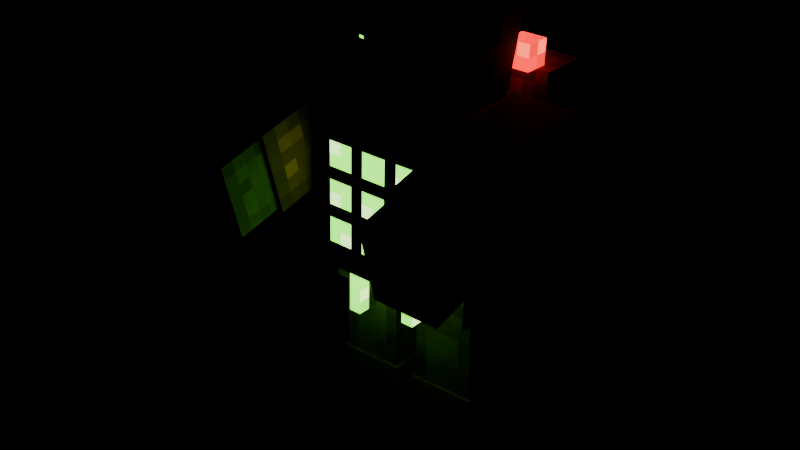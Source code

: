 # Source: leaking_cell.blend  (saved by Blender 4.5.87; exported with 4.5.12 LTS)
import bpy
from mathutils import Matrix  # noqa: F401  (used for matrix-valued properties, if any)

bpy.ops.wm.read_factory_settings(use_empty=True)
scene = bpy.context.scene
scene.name = 'Scene'

# ---- images (referenced by path relative to the original .blend; pixels are not part of the script)
import os
ASSET_DIR = os.environ.get("B2B_ASSET_DIR", "")  # directory of the original .blend (textures are referenced by path, not embedded)
HERE = os.path.dirname(os.path.abspath(__file__))  # packed textures are extracted next to this script under _unpacked/

def load_image(name, relpath, width, height, colorspace="sRGB"):
    """Load a texture the original file referenced (path relative to the .blend, or extracted next to this script)."""
    p = next((c for c in (os.path.join(HERE, relpath), os.path.join(ASSET_DIR, relpath)) if relpath and os.path.exists(c)), "")
    if p:
        img = bpy.data.images.load(p, check_existing=True)
        img.name = name
    else:  # same state as the original file: an image datablock whose file is absent (Cycles renders it pink)
        img = bpy.data.images.new(name, width, height)
        img.source = "FILE"
        img.filepath = "//" + (relpath or name)
    img.colorspace_settings.name = colorspace
    return img
img_leaking_cell_png = load_image('leaking_cell.png', '_unpacked/leaking_cell.1ebfa442.png', 128, 64, 'sRGB')
img_leaking_cell_glow_png = load_image('leaking_cell_glow.png', '_unpacked/leaking_cell_glow.28a698ee.png', 128, 64, 'sRGB')

# ---- materials (node trees are filled in below, after node groups)
mat_leaking_cell = bpy.data.materials.new('leaking_cell')

# ---- material node trees
mat_leaking_cell.use_nodes = True; mat_leaking_cell.node_tree.nodes.clear()
_N = mat_leaking_cell.node_tree.nodes; _L = mat_leaking_cell.node_tree.links
n0 = _N.new('ShaderNodeBsdfPrincipled'); n0.name = 'Principled BSDF'; n0.location = (-200, 100)
n0.inputs[2].default_value = 0.8
n0.inputs[28].default_value = 3.0
n1 = _N.new('ShaderNodeOutputMaterial'); n1.name = 'Material Output'; n1.location = (200, 100)
n2 = _N.new('ShaderNodeTexImage'); n2.name = 'Image Texture'; n2.location = (0, 0)
n2.image = img_leaking_cell_png
n2.interpolation = 'Closest'
n3 = _N.new('ShaderNodeTexImage'); n3.name = 'Image Texture.001'; n3.location = (0, 0)
n3.image = img_leaking_cell_glow_png
n3.interpolation = 'Closest'
_L.new(n0.outputs[0], n1.inputs[0])
_L.new(n2.outputs[0], n0.inputs[0])
_L.new(n2.outputs[1], n0.inputs[4])
_L.new(n3.outputs[0], n0.inputs[27])
n1.is_active_output = True

# ---- meshes
me_body_mesh = bpy.data.meshes.new('body_mesh')
me_body_mesh.from_pydata([(-0.375, 0.25, 1.0), (-0.375, -0.25, 1.0), (0.375, -0.25, 1.0), (0.375, 0.25, 1.0), (-0.375, -0.25, 0.0), (-0.375, 0.25, 0.0), (0.375, 0.25, 0.0), (0.375, -0.25, 0.0), (-0.375, -0.25, 0.0), (-0.375, -0.25, 1.0), (0.375, -0.25, 1.0), (0.375, -0.25, 0.0), (0.375, 0.25, 0.0), (0.375, 0.25, 1.0), (-0.375, 0.25, 1.0), (-0.375, 0.25, 0.0), (-0.375, 0.25, 0.0), (-0.375, 0.25, 1.0), (-0.375, -0.25, 1.0), (-0.375, -0.25, 0.0), (0.375, -0.25, 0.0), (0.375, -0.25, 1.0), (0.375, 0.25, 1.0), (0.375, 0.25, 0.0), (-0.3125, -0.25, 0.875), (-0.3125, -0.4375, 0.875), (0.3125, -0.4375, 0.875), (0.3125, -0.25, 0.875), (-0.3125, -0.4375, 0.1875), (-0.3125, -0.25, 0.1875), (0.3125, -0.25, 0.1875), (0.3125, -0.4375, 0.1875), (-0.3125, -0.4375, 0.1875), (-0.3125, -0.4375, 0.875), (0.3125, -0.4375, 0.875), (0.3125, -0.4375, 0.1875), (0.3125, -0.25, 0.1875), (0.3125, -0.25, 0.875), (-0.3125, -0.25, 0.875), (-0.3125, -0.25, 0.1875), (-0.3125, -0.25, 0.1875), (-0.3125, -0.25, 0.875), (-0.3125, -0.4375, 0.875), (-0.3125, -0.4375, 0.1875), (0.3125, -0.4375, 0.1875), (0.3125, -0.4375, 0.875), (0.3125, -0.25, 0.875), (0.3125, -0.25, 0.1875), (-0.4375, 0.4375, 1.125), (-0.4375, 0.1875, 1.125), (0.4375, 0.1875, 1.125), (0.4375, 0.4375, 1.125), (-0.4375, 0.1875, 0.25), (-0.4375, 0.4375, 0.25), (0.4375, 0.4375, 0.25), (0.4375, 0.1875, 0.25), (-0.4375, 0.1875, 0.25), (-0.4375, 0.1875, 1.125), (0.4375, 0.1875, 1.125), (0.4375, 0.1875, 0.25), (0.4375, 0.4375, 0.25), (0.4375, 0.4375, 1.125), (-0.4375, 0.4375, 1.125), (-0.4375, 0.4375, 0.25), (-0.4375, 0.4375, 0.25), (-0.4375, 0.4375, 1.125), (-0.4375, 0.1875, 1.125), (-0.4375, 0.1875, 0.25), (0.4375, 0.1875, 0.25), (0.4375, 0.1875, 1.125), (0.4375, 0.4375, 1.125), (0.4375, 0.4375, 0.25), (-0.375, 0.25, 1.25), (-0.375, 0.125, 1.25), (-0.25, 0.125, 1.25), (-0.25, 0.25, 1.25), (-0.375, 0.125, 1.125), (-0.375, 0.25, 1.125), (-0.25, 0.25, 1.125), (-0.25, 0.125, 1.125), (-0.375, 0.125, 1.125), (-0.375, 0.125, 1.25), (-0.25, 0.125, 1.25), (-0.25, 0.125, 1.125), (-0.25, 0.25, 1.125), (-0.25, 0.25, 1.25), (-0.375, 0.25, 1.25), (-0.375, 0.25, 1.125), (-0.375, 0.25, 1.125), (-0.375, 0.25, 1.25), (-0.375, 0.125, 1.25), (-0.375, 0.125, 1.125), (-0.25, 0.125, 1.125), (-0.25, 0.125, 1.25), (-0.25, 0.25, 1.25), (-0.25, 0.25, 1.125), (0.25, 0.25, 1.25), (0.25, 0.125, 1.25), (0.375, 0.125, 1.25), (0.375, 0.25, 1.25), (0.25, 0.125, 1.125), (0.25, 0.25, 1.125), (0.375, 0.25, 1.125), (0.375, 0.125, 1.125), (0.25, 0.125, 1.125), (0.25, 0.125, 1.25), (0.375, 0.125, 1.25), (0.375, 0.125, 1.125), (0.375, 0.25, 1.125), (0.375, 0.25, 1.25), (0.25, 0.25, 1.25), (0.25, 0.25, 1.125), (0.25, 0.25, 1.125), (0.25, 0.25, 1.25), (0.25, 0.125, 1.25), (0.25, 0.125, 1.125), (0.375, 0.125, 1.125), (0.375, 0.125, 1.25), (0.375, 0.25, 1.25), (0.375, 0.25, 1.125), (-0.1875, -0.3125, 0.1875), (-0.1875, -0.375, 0.1875), (-0.125, -0.375, 0.1875), (-0.125, -0.3125, 0.1875), (-0.1875, -0.375, -0.0625), (-0.1875, -0.3125, -0.0625), (-0.125, -0.3125, -0.0625), (-0.125, -0.375, -0.0625), (-0.1875, -0.375, -0.0625), (-0.1875, -0.375, 0.1875), (-0.125, -0.375, 0.1875), (-0.125, -0.375, -0.0625), (-0.125, -0.3125, -0.0625), (-0.125, -0.3125, 0.1875), (-0.1875, -0.3125, 0.1875), (-0.1875, -0.3125, -0.0625), (-0.1875, -0.3125, -0.0625), (-0.1875, -0.3125, 0.1875), (-0.1875, -0.375, 0.1875), (-0.1875, -0.375, -0.0625), (-0.125, -0.375, -0.0625), (-0.125, -0.375, 0.1875), (-0.125, -0.3125, 0.1875), (-0.125, -0.3125, -0.0625), (0.125, -0.3125, 0.1875), (0.125, -0.375, 0.1875), (0.1875, -0.375, 0.1875), (0.1875, -0.3125, 0.1875), (0.125, -0.375, 0.0), (0.125, -0.3125, 0.0), (0.1875, -0.3125, 0.0), (0.1875, -0.375, 0.0), (0.125, -0.375, 0.0), (0.125, -0.375, 0.1875), (0.1875, -0.375, 0.1875), (0.1875, -0.375, 0.0), (0.1875, -0.3125, 0.0), (0.1875, -0.3125, 0.1875), (0.125, -0.3125, 0.1875), (0.125, -0.3125, 0.0), (0.125, -0.3125, 0.0), (0.125, -0.3125, 0.1875), (0.125, -0.375, 0.1875), (0.125, -0.375, 0.0), (0.1875, -0.375, 0.0), (0.1875, -0.375, 0.1875), (0.1875, -0.3125, 0.1875), (0.1875, -0.3125, 0.0)], [], [(0, 1, 2, 3), (4, 5, 6, 7), (8, 9, 10, 11), (12, 13, 14, 15), (16, 17, 18, 19), (20, 21, 22, 23), (24, 27, 26, 25), (28, 29, 30, 31), (32, 33, 34, 35), (36, 37, 38, 39), (40, 41, 42, 43), (44, 45, 46, 47), (48, 49, 50, 51), (52, 53, 54, 55), (56, 59, 58, 57), (60, 61, 62, 63), (64, 65, 66, 67), (68, 69, 70, 71), (72, 73, 74, 75), (76, 77, 78, 79), (80, 81, 82, 83), (84, 85, 86, 87), (88, 89, 90, 91), (92, 93, 94, 95), (96, 97, 98, 99), (100, 101, 102, 103), (104, 105, 106, 107), (108, 109, 110, 111), (112, 113, 114, 115), (116, 117, 118, 119), (120, 121, 122, 123), (124, 125, 126, 127), (128, 129, 130, 131), (132, 133, 134, 135), (136, 137, 138, 139), (140, 141, 142, 143), (144, 145, 146, 147), (148, 149, 150, 151), (152, 153, 154, 155), (156, 157, 158, 159), (160, 161, 162, 163), (164, 165, 166, 167)])
_uv = me_body_mesh.uv_layers.new(name='UVMap')
_uv.uv.foreach_set('vector', [0.0625, 0.875, 0.0625, 1.0, 0.1562, 1.0, 0.1562, 0.875, 0.1562, 1.0, 0.1562, 0.875, 0.25, 0.875, 0.25, 1.0, 0.0625, 0.625, 0.0625, 0.875, 0.1562, 0.875, 0.1562, 0.625, 0.2188, 0.625, 0.2188, 0.875, 0.3125, 0.875, 0.3125, 0.625, 0.0, 0.625, 0.0, 0.875, 0.0625, 0.875, 0.0625, 0.625, 0.1562, 0.625, 0.1562, 0.875, 0.2188, 0.875, 0.2188, 0.625, 0.02344, 0.2969, 0.1016, 0.2969, 0.1016, 0.3438, 0.02344, 0.3438, 0.1016, 0.3438, 0.1016, 0.2969, 0.1797, 0.2969, 0.1797, 0.3438, 0.02344, 0.125, 0.02344, 0.2969, 0.1016, 0.2969, 0.1016, 0.125, 0.125, 0.125, 0.125, 0.2969, 0.2031, 0.2969, 0.2031, 0.125, 0.0, 0.125, 0.0, 0.2969, 0.02344, 0.2969, 0.02344, 0.125, 0.1016, 0.125, 0.1016, 0.2969, 0.125, 0.2969, 0.125, 0.125, 0.6875, 0.9375, 0.6875, 1.0, 0.7969, 1.0, 0.7969, 0.9375, 0.7969, 1.0, 0.7969, 0.9375, 0.9062, 0.9375, 0.9062, 1.0, 0.6875, 0.7188, 0.7969, 0.7188, 0.7969, 0.9375, 0.6875, 0.9375, 0.8281, 0.7188, 0.8281, 0.9375, 0.9375, 0.9375, 0.9375, 0.7188, 0.6562, 0.7188, 0.6562, 0.9375, 0.6875, 0.9375, 0.6875, 0.7188, 0.7969, 0.7188, 0.7969, 0.9375, 0.8281, 0.9375, 0.8281, 0.7188, 0.9375, 0.3125, 0.9375, 0.3438, 0.9531, 0.3438, 0.9531, 0.3125, 0.9531, 0.3438, 0.9531, 0.3125, 0.9688, 0.3125, 0.9688, 0.3438, 0.9375, 0.2812, 0.9375, 0.3125, 0.9531, 0.3125, 0.9531, 0.2812, 0.9688, 0.2812, 0.9688, 0.3125, 0.9844, 0.3125, 0.9844, 0.2812, 0.9219, 0.2812, 0.9219, 0.3125, 0.9375, 0.3125, 0.9375, 0.2812, 0.9531, 0.2812, 0.9531, 0.3125, 0.9688, 0.3125, 0.9688, 0.2812, 0.01562, 0.09375, 0.01562, 0.125, 0.03125, 0.125, 0.03125, 0.09375, 0.03125, 0.125, 0.03125, 0.09375, 0.04688, 0.09375, 0.04688, 0.125, 0.01562, 0.0625, 0.01562, 0.09375, 0.03125, 0.09375, 0.03125, 0.0625, 0.04688, 0.0625, 0.04688, 0.09375, 0.0625, 0.09375, 0.0625, 0.0625, 0.0, 0.0625, 0.0, 0.09375, 0.01562, 0.09375, 0.01562, 0.0625, 0.03125, 0.0625, 0.03125, 0.09375, 0.04688, 0.09375, 0.04688, 0.0625, 0.8984, 0.3281, 0.8984, 0.3438, 0.9062, 0.3438, 0.9062, 0.3281, 0.9062, 0.3438, 0.9062, 0.3281, 0.9141, 0.3281, 0.9141, 0.3438, 0.8984, 0.2656, 0.8984, 0.3281, 0.9062, 0.3281, 0.9062, 0.2656, 0.9141, 0.2656, 0.9141, 0.3281, 0.9219, 0.3281, 0.9219, 0.2656, 0.8906, 0.2656, 0.8906, 0.3281, 0.8984, 0.3281, 0.8984, 0.2656, 0.9062, 0.2656, 0.9062, 0.3281, 0.9141, 0.3281, 0.9141, 0.2656, 0.07031, 0.1094, 0.07031, 0.125, 0.07812, 0.125, 0.07812, 0.1094, 0.07812, 0.125, 0.07812, 0.1094, 0.08594, 0.1094, 0.08594, 0.125, 0.07031, 0.0625, 0.07031, 0.1094, 0.07812, 0.1094, 0.07812, 0.0625, 0.08594, 0.0625, 0.08594, 0.1094, 0.09375, 0.1094, 0.09375, 0.0625, 0.0625, 0.0625, 0.0625, 0.1094, 0.07031, 0.1094, 0.07031, 0.0625, 0.07812, 0.0625, 0.07812, 0.1094, 0.08594, 0.1094, 0.08594, 0.0625])
me_body_mesh.materials.append(mat_leaking_cell)
me_body_mesh.update()
me_head_mesh = bpy.data.meshes.new('head_mesh')
me_head_mesh.from_pydata([(-0.25, 0.1875, 0.5), (-0.25, -0.3125, 0.5), (0.25, -0.3125, 0.5), (0.25, 0.1875, 0.5), (-0.25, -0.3125, 0.0), (-0.25, 0.1875, 0.0), (0.25, 0.1875, 0.0), (0.25, -0.3125, 0.0), (-0.25, -0.3125, 0.0), (-0.25, -0.3125, 0.5), (0.25, -0.3125, 0.5), (0.25, -0.3125, 0.0), (0.25, 0.1875, 0.0), (0.25, 0.1875, 0.5), (-0.25, 0.1875, 0.5), (-0.25, 0.1875, 0.0), (-0.25, 0.1875, 0.0), (-0.25, 0.1875, 0.5), (-0.25, -0.3125, 0.5), (-0.25, -0.3125, 0.0), (0.25, -0.3125, 0.0), (0.25, -0.3125, 0.5), (0.25, 0.1875, 0.5), (0.25, 0.1875, 0.0), (-0.2875, 0.225, 0.5375), (-0.2875, -0.35, 0.5375), (0.2875, -0.35, 0.5375), (0.2875, 0.225, 0.5375), (-0.2875, -0.35, -0.0375), (-0.2875, 0.225, -0.0375), (0.2875, 0.225, -0.0375), (0.2875, -0.35, -0.0375), (-0.2875, -0.35, -0.0375), (-0.2875, -0.35, 0.5375), (0.2875, -0.35, 0.5375), (0.2875, -0.35, -0.0375), (0.2875, 0.225, -0.0375), (0.2875, 0.225, 0.5375), (-0.2875, 0.225, 0.5375), (-0.2875, 0.225, -0.0375), (-0.2875, 0.225, -0.0375), (-0.2875, 0.225, 0.5375), (-0.2875, -0.35, 0.5375), (-0.2875, -0.35, -0.0375), (0.2875, -0.35, -0.0375), (0.2875, -0.35, 0.5375), (0.2875, 0.225, 0.5375), (0.2875, 0.225, -0.0375)], [], [(0, 1, 2, 3), (4, 5, 6, 7), (8, 9, 10, 11), (12, 13, 14, 15), (16, 17, 18, 19), (20, 21, 22, 23), (24, 27, 26, 25), (28, 29, 30, 31), (32, 33, 34, 35), (36, 37, 38, 39), (40, 41, 42, 43), (44, 45, 46, 47)])
_uv = me_head_mesh.uv_layers.new(name='UVMap')
_uv.uv.foreach_set('vector', [0.4062, 0.5, 0.4062, 0.625, 0.4688, 0.625, 0.4688, 0.5, 0.4688, 0.625, 0.4688, 0.5, 0.5312, 0.5, 0.5312, 0.625, 0.4062, 0.375, 0.4062, 0.5, 0.4688, 0.5, 0.4688, 0.375, 0.5312, 0.375, 0.5312, 0.5, 0.5938, 0.5, 0.5938, 0.375, 0.3438, 0.375, 0.3438, 0.5, 0.4062, 0.5, 0.4062, 0.375, 0.4688, 0.375, 0.4688, 0.5, 0.5312, 0.5, 0.5312, 0.375, 0.6562, 0.5, 0.7188, 0.5, 0.7188, 0.625, 0.6562, 0.625, 0.7188, 0.625, 0.7188, 0.5, 0.7812, 0.5, 0.7812, 0.625, 0.6562, 0.375, 0.6562, 0.5, 0.7188, 0.5, 0.7188, 0.375, 0.7812, 0.375, 0.7812, 0.5, 0.8438, 0.5, 0.8438, 0.375, 0.5938, 0.375, 0.5938, 0.5, 0.6562, 0.5, 0.6562, 0.375, 0.7188, 0.375, 0.7188, 0.5, 0.7812, 0.5, 0.7812, 0.375])
me_head_mesh.materials.append(mat_leaking_cell)
me_head_mesh.update()
me_arm_r_mesh = bpy.data.meshes.new('arm_r_mesh')
me_arm_r_mesh.from_pydata([(-0.1875, 0.1875, 0.0625), (-0.1875, -0.1875, 0.0625), (0.125, -0.1875, 0.0625), (0.125, 0.1875, 0.0625), (-0.1875, -0.1875, -0.9375), (-0.1875, 0.1875, -0.9375), (0.125, 0.1875, -0.9375), (0.125, -0.1875, -0.9375), (-0.1875, -0.1875, -0.9375), (-0.1875, -0.1875, 0.0625), (0.125, -0.1875, 0.0625), (0.125, -0.1875, -0.9375), (0.125, 0.1875, -0.9375), (0.125, 0.1875, 0.0625), (-0.1875, 0.1875, 0.0625), (-0.1875, 0.1875, -0.9375), (-0.1875, 0.1875, -0.9375), (-0.1875, 0.1875, 0.0625), (-0.1875, -0.1875, 0.0625), (-0.1875, -0.1875, -0.9375), (0.125, -0.1875, -0.9375), (0.125, -0.1875, 0.0625), (0.125, 0.1875, 0.0625), (0.125, 0.1875, -0.9375), (-0.2062, 0.2062, -0.4187), (-0.2062, -0.2062, -0.4187), (0.1437, -0.2062, -0.4187), (0.1437, 0.2062, -0.4187), (-0.2062, -0.2062, -0.7063), (-0.2062, 0.2062, -0.7063), (0.1437, 0.2062, -0.7063), (0.1437, -0.2062, -0.7063), (-0.2062, -0.2062, -0.7063), (-0.2062, -0.2062, -0.4187), (0.1437, -0.2062, -0.4187), (0.1437, -0.2062, -0.7063), (0.1437, 0.2062, -0.7063), (0.1437, 0.2062, -0.4187), (-0.2062, 0.2062, -0.4187), (-0.2062, 0.2062, -0.7063), (-0.2062, 0.2062, -0.7063), (-0.2062, 0.2062, -0.4187), (-0.2062, -0.2062, -0.4187), (-0.2062, -0.2062, -0.7063), (0.1437, -0.2062, -0.7063), (0.1437, -0.2062, -0.4187), (0.1437, 0.2062, -0.4187), (0.1437, 0.2062, -0.7063)], [], [(0, 1, 2, 3), (4, 7, 6, 5), (8, 9, 10, 11), (12, 13, 14, 15), (16, 17, 18, 19), (20, 21, 22, 23), (24, 25, 26, 27), (28, 29, 30, 31), (32, 33, 34, 35), (36, 37, 38, 39), (40, 43, 42, 41), (44, 45, 46, 47)])
_uv = me_arm_r_mesh.uv_layers.new(name='UVMap')
_uv.uv.foreach_set('vector', [0.3594, 0.9062, 0.3594, 1.0, 0.3984, 1.0, 0.3984, 0.9062, 0.3984, 1.0, 0.4375, 1.0, 0.4375, 0.9062, 0.3984, 0.9062, 0.3594, 0.6562, 0.3594, 0.9062, 0.3984, 0.9062, 0.3984, 0.6562, 0.4453, 0.6562, 0.4453, 0.9062, 0.4844, 0.9062, 0.4844, 0.6562, 0.3125, 0.6562, 0.3125, 0.9062, 0.3594, 0.9062, 0.3594, 0.6562, 0.3984, 0.6562, 0.3984, 0.9062, 0.4453, 0.9062, 0.4453, 0.6562, 0.25, 0.25, 0.25, 0.3438, 0.2891, 0.3438, 0.2891, 0.25, 0.2891, 0.3438, 0.2891, 0.25, 0.3281, 0.25, 0.3281, 0.3438, 0.25, 0.1875, 0.25, 0.25, 0.2891, 0.25, 0.2891, 0.1875, 0.3359, 0.1875, 0.3359, 0.25, 0.375, 0.25, 0.375, 0.1875, 0.2031, 0.1875, 0.25, 0.1875, 0.25, 0.25, 0.2031, 0.25, 0.2891, 0.1875, 0.2891, 0.25, 0.3359, 0.25, 0.3359, 0.1875])
me_arm_r_mesh.materials.append(mat_leaking_cell)
me_arm_r_mesh.update()
me_arm_l_mesh = bpy.data.meshes.new('arm_l_mesh')
me_arm_l_mesh.from_pydata([(-0.125, 0.1875, 0.0625), (-0.125, -0.1875, 0.0625), (0.1875, -0.1875, 0.0625), (0.1875, 0.1875, 0.0625), (-0.125, -0.1875, -0.9375), (-0.125, 0.1875, -0.9375), (0.1875, 0.1875, -0.9375), (0.1875, -0.1875, -0.9375), (-0.125, -0.1875, -0.9375), (-0.125, -0.1875, 0.0625), (0.1875, -0.1875, 0.0625), (0.1875, -0.1875, -0.9375), (0.1875, 0.1875, -0.9375), (0.1875, 0.1875, 0.0625), (-0.125, 0.1875, 0.0625), (-0.125, 0.1875, -0.9375), (-0.125, 0.1875, -0.9375), (-0.125, 0.1875, 0.0625), (-0.125, -0.1875, 0.0625), (-0.125, -0.1875, -0.9375), (0.1875, -0.1875, -0.9375), (0.1875, -0.1875, 0.0625), (0.1875, 0.1875, 0.0625), (0.1875, 0.1875, -0.9375), (-0.1437, 0.2062, -0.4187), (-0.1437, -0.2062, -0.4187), (0.2062, -0.2062, -0.4187), (0.2062, 0.2062, -0.4187), (-0.1437, -0.2062, -0.7063), (-0.1437, 0.2062, -0.7063), (0.2062, 0.2062, -0.7063), (0.2062, -0.2062, -0.7063), (-0.1437, -0.2062, -0.7063), (-0.1437, -0.2062, -0.4187), (0.2062, -0.2062, -0.4187), (0.2062, -0.2062, -0.7063), (0.2062, 0.2062, -0.7063), (0.2062, 0.2062, -0.4187), (-0.1437, 0.2062, -0.4187), (-0.1437, 0.2062, -0.7063), (-0.1437, 0.2062, -0.7063), (-0.1437, 0.2062, -0.4187), (-0.1437, -0.2062, -0.4187), (-0.1437, -0.2062, -0.7063), (0.2062, -0.2062, -0.7063), (0.2062, -0.2062, -0.4187), (0.2062, 0.2062, -0.4187), (0.2062, 0.2062, -0.7063)], [], [(0, 1, 2, 3), (4, 7, 6, 5), (8, 9, 10, 11), (12, 13, 14, 15), (16, 17, 18, 19), (20, 21, 22, 23), (24, 25, 26, 27), (28, 29, 30, 31), (32, 33, 34, 35), (36, 37, 38, 39), (40, 41, 42, 43), (44, 47, 46, 45)])
_uv = me_arm_l_mesh.uv_layers.new(name='UVMap')
_uv.uv.foreach_set('vector', [0.5312, 0.9062, 0.5312, 1.0, 0.5703, 1.0, 0.5703, 0.9062, 0.5703, 1.0, 0.6094, 1.0, 0.6094, 0.9062, 0.5703, 0.9062, 0.5312, 0.6562, 0.5312, 0.9062, 0.5703, 0.9062, 0.5703, 0.6562, 0.6172, 0.6562, 0.6172, 0.9062, 0.6562, 0.9062, 0.6562, 0.6562, 0.4844, 0.6562, 0.4844, 0.9062, 0.5312, 0.9062, 0.5312, 0.6562, 0.5703, 0.6562, 0.5703, 0.9062, 0.6172, 0.9062, 0.6172, 0.6562, 0.4219, 0.25, 0.4219, 0.3438, 0.4609, 0.3438, 0.4609, 0.25, 0.4609, 0.3438, 0.4609, 0.25, 0.5, 0.25, 0.5, 0.3438, 0.4219, 0.1875, 0.4219, 0.25, 0.4609, 0.25, 0.4609, 0.1875, 0.5078, 0.1875, 0.5078, 0.25, 0.5469, 0.25, 0.5469, 0.1875, 0.375, 0.1875, 0.375, 0.25, 0.4219, 0.25, 0.4219, 0.1875, 0.4609, 0.1875, 0.5078, 0.1875, 0.5078, 0.25, 0.4609, 0.25])
me_arm_l_mesh.materials.append(mat_leaking_cell)
me_arm_l_mesh.update()
me_leg_r_mesh = bpy.data.meshes.new('leg_r_mesh')
me_leg_r_mesh.from_pydata([(-0.1875, 0.1875, 0.0), (-0.1875, -0.1875, 0.0), (0.125, -0.1875, 0.0), (0.125, 0.1875, 0.0), (-0.1875, -0.1875, -0.75), (-0.1875, 0.1875, -0.75), (0.125, 0.1875, -0.75), (0.125, -0.1875, -0.75), (-0.1875, -0.1875, -0.75), (-0.1875, -0.1875, 0.0), (0.125, -0.1875, 0.0), (0.125, -0.1875, -0.75), (0.125, 0.1875, -0.75), (0.125, 0.1875, 0.0), (-0.1875, 0.1875, 0.0), (-0.1875, 0.1875, -0.75), (-0.1875, 0.1875, -0.75), (-0.1875, 0.1875, 0.0), (-0.1875, -0.1875, 0.0), (-0.1875, -0.1875, -0.75), (0.125, -0.1875, -0.75), (0.125, -0.1875, 0.0), (0.125, 0.1875, 0.0), (0.125, 0.1875, -0.75), (-0.2062, 0.2062, -0.4187), (-0.2062, -0.2062, -0.4187), (0.1437, -0.2062, -0.4187), (0.1437, 0.2062, -0.4187), (-0.2062, -0.2062, -0.5813), (-0.2062, 0.2062, -0.5813), (0.1437, 0.2062, -0.5813), (0.1437, -0.2062, -0.5813), (-0.2062, -0.2062, -0.5813), (-0.2062, -0.2062, -0.4187), (0.1437, -0.2062, -0.4187), (0.1437, -0.2062, -0.5813), (0.1437, 0.2062, -0.5813), (0.1437, 0.2062, -0.4187), (-0.2062, 0.2062, -0.4187), (-0.2062, 0.2062, -0.5813), (-0.2062, 0.2062, -0.5813), (-0.2062, 0.2062, -0.4187), (-0.2062, -0.2062, -0.4187), (-0.2062, -0.2062, -0.5813), (0.1437, -0.2062, -0.5813), (0.1437, -0.2062, -0.4187), (0.1437, 0.2062, -0.4187), (0.1437, 0.2062, -0.5813)], [], [(0, 1, 2, 3), (4, 7, 6, 5), (8, 9, 10, 11), (12, 13, 14, 15), (16, 17, 18, 19), (20, 21, 22, 23), (24, 25, 26, 27), (28, 29, 30, 31), (32, 33, 34, 35), (36, 37, 38, 39), (40, 41, 42, 43), (44, 45, 46, 47)])
_uv = me_leg_r_mesh.uv_layers.new(name='UVMap')
_uv.uv.foreach_set('vector', [0.04688, 0.5312, 0.04688, 0.625, 0.08594, 0.625, 0.08594, 0.5312, 0.08594, 0.625, 0.125, 0.625, 0.125, 0.5312, 0.08594, 0.5312, 0.04688, 0.3438, 0.04688, 0.5312, 0.08594, 0.5312, 0.08594, 0.3438, 0.1328, 0.3438, 0.1328, 0.5312, 0.1719, 0.5312, 0.1719, 0.3438, 0.0, 0.3438, 0.0, 0.5312, 0.04688, 0.5312, 0.04688, 0.3438, 0.08594, 0.3438, 0.08594, 0.5312, 0.1328, 0.5312, 0.1328, 0.3438, 0.5938, 0.25, 0.5938, 0.3438, 0.6328, 0.3438, 0.6328, 0.25, 0.6328, 0.3438, 0.6328, 0.25, 0.6719, 0.25, 0.6719, 0.3438, 0.5938, 0.2188, 0.5938, 0.25, 0.6328, 0.25, 0.6328, 0.2188, 0.6797, 0.2188, 0.6797, 0.25, 0.7188, 0.25, 0.7188, 0.2188, 0.5469, 0.2188, 0.5469, 0.25, 0.5938, 0.25, 0.5938, 0.2188, 0.6328, 0.2188, 0.6328, 0.25, 0.6797, 0.25, 0.6797, 0.2188])
me_leg_r_mesh.materials.append(mat_leaking_cell)
me_leg_r_mesh.update()
me_leg_l_mesh = bpy.data.meshes.new('leg_l_mesh')
me_leg_l_mesh.from_pydata([(-0.125, 0.1875, 0.0), (-0.125, -0.1875, 0.0), (0.1875, -0.1875, 0.0), (0.1875, 0.1875, 0.0), (-0.125, -0.1875, -0.75), (-0.125, 0.1875, -0.75), (0.1875, 0.1875, -0.75), (0.1875, -0.1875, -0.75), (-0.125, -0.1875, -0.75), (-0.125, -0.1875, 0.0), (0.1875, -0.1875, 0.0), (0.1875, -0.1875, -0.75), (0.1875, 0.1875, -0.75), (0.1875, 0.1875, 0.0), (-0.125, 0.1875, 0.0), (-0.125, 0.1875, -0.75), (-0.125, 0.1875, -0.75), (-0.125, 0.1875, 0.0), (-0.125, -0.1875, 0.0), (-0.125, -0.1875, -0.75), (0.1875, -0.1875, -0.75), (0.1875, -0.1875, 0.0), (0.1875, 0.1875, 0.0), (0.1875, 0.1875, -0.75), (-0.1437, 0.2062, -0.4187), (-0.1437, -0.2062, -0.4187), (0.2062, -0.2062, -0.4187), (0.2062, 0.2062, -0.4187), (-0.1437, -0.2062, -0.5813), (-0.1437, 0.2062, -0.5813), (0.2062, 0.2062, -0.5813), (0.2062, -0.2062, -0.5813), (-0.1437, -0.2062, -0.5813), (-0.1437, -0.2062, -0.4187), (0.2062, -0.2062, -0.4187), (0.2062, -0.2062, -0.5813), (0.2062, 0.2062, -0.5813), (0.2062, 0.2062, -0.4187), (-0.1437, 0.2062, -0.4187), (-0.1437, 0.2062, -0.5813), (-0.1437, 0.2062, -0.5813), (-0.1437, 0.2062, -0.4187), (-0.1437, -0.2062, -0.4187), (-0.1437, -0.2062, -0.5813), (0.2062, -0.2062, -0.5813), (0.2062, -0.2062, -0.4187), (0.2062, 0.2062, -0.4187), (0.2062, 0.2062, -0.5813)], [], [(0, 1, 2, 3), (4, 7, 6, 5), (8, 9, 10, 11), (12, 13, 14, 15), (16, 17, 18, 19), (20, 21, 22, 23), (24, 25, 26, 27), (28, 29, 30, 31), (32, 33, 34, 35), (36, 37, 38, 39), (40, 41, 42, 43), (44, 45, 46, 47)])
_uv = me_leg_l_mesh.uv_layers.new(name='UVMap')
_uv.uv.foreach_set('vector', [0.2188, 0.5312, 0.2188, 0.625, 0.2578, 0.625, 0.2578, 0.5312, 0.2578, 0.625, 0.2969, 0.625, 0.2969, 0.5312, 0.2578, 0.5312, 0.2188, 0.3438, 0.2188, 0.5312, 0.2578, 0.5312, 0.2578, 0.3438, 0.3047, 0.3438, 0.3047, 0.5312, 0.3438, 0.5312, 0.3438, 0.3438, 0.1719, 0.3438, 0.1719, 0.5312, 0.2188, 0.5312, 0.2188, 0.3438, 0.2578, 0.3438, 0.2578, 0.5312, 0.3047, 0.5312, 0.3047, 0.3438, 0.7656, 0.25, 0.7656, 0.3438, 0.8047, 0.3438, 0.8047, 0.25, 0.8047, 0.3438, 0.8047, 0.25, 0.8438, 0.25, 0.8438, 0.3438, 0.7656, 0.2188, 0.7656, 0.25, 0.8047, 0.25, 0.8047, 0.2188, 0.8516, 0.2188, 0.8516, 0.25, 0.8906, 0.25, 0.8906, 0.2188, 0.7188, 0.2188, 0.7188, 0.25, 0.7656, 0.25, 0.7656, 0.2188, 0.8047, 0.2188, 0.8047, 0.25, 0.8516, 0.25, 0.8516, 0.2188])
me_leg_l_mesh.materials.append(mat_leaking_cell)
me_leg_l_mesh.update()

# ---- objects
ob_body = bpy.data.objects.new('body', None)
ob_body_mesh = bpy.data.objects.new('body_mesh', me_body_mesh)
ob_head = bpy.data.objects.new('head', None)
ob_head_mesh = bpy.data.objects.new('head_mesh', me_head_mesh)
ob_arm_r = bpy.data.objects.new('arm_r', None)
ob_arm_r_mesh = bpy.data.objects.new('arm_r_mesh', me_arm_r_mesh)
ob_arm_l = bpy.data.objects.new('arm_l', None)
ob_arm_l_mesh = bpy.data.objects.new('arm_l_mesh', me_arm_l_mesh)
ob_leg_r = bpy.data.objects.new('leg_r', None)
ob_leg_r_mesh = bpy.data.objects.new('leg_r_mesh', me_leg_r_mesh)
ob_leg_l = bpy.data.objects.new('leg_l', None)
ob_leg_l_mesh = bpy.data.objects.new('leg_l_mesh', me_leg_l_mesh)
ob_root = bpy.data.objects.new('root', None)

# ---- transforms, parenting, visibility, modifiers, constraints
ob_body.parent = ob_root
ob_body.location = (0.0, 0.0, -0.75)
ob_body.rotation_mode = 'XZY'
ob_body.rotation_euler = (0.0017, 0.02965, -0.0)
ob_body.empty_display_size = 0.15
ob_body_mesh.parent = ob_body
ob_body_mesh.location = (0.0, 0.0, 0.0)
ob_head.parent = ob_body
ob_head.location = (0.0, -0.125, 1.0)
ob_head.rotation_mode = 'XZY'
ob_head.rotation_euler = (0.0, 0.1384, -0.0)
ob_head.empty_display_size = 0.15
ob_head_mesh.parent = ob_head
ob_head_mesh.location = (0.0, 0.0, 0.0)
ob_arm_r.parent = ob_body
ob_arm_r.location = (-0.5, 0.0, 0.875)
ob_arm_r.rotation_mode = 'XZY'
ob_arm_r.rotation_euler = (-1.309, 0.0, -0.0)
ob_arm_r.empty_display_size = 0.15
ob_arm_r_mesh.parent = ob_arm_r
ob_arm_r_mesh.location = (0.0, 0.0, 0.0)
ob_arm_l.parent = ob_body
ob_arm_l.location = (0.5, 0.0, 0.875)
ob_arm_l.rotation_mode = 'XZY'
ob_arm_l.rotation_euler = (-1.309, 0.0, -0.0)
ob_arm_l.empty_display_size = 0.15
ob_arm_l_mesh.parent = ob_arm_l
ob_arm_l_mesh.location = (0.0, 0.0, 0.0)
ob_leg_r.parent = ob_root
ob_leg_r.location = (-0.1875, 0.0, -0.75)
ob_leg_r.rotation_mode = 'XZY'
ob_leg_r.empty_display_size = 0.15
ob_leg_r_mesh.parent = ob_leg_r
ob_leg_r_mesh.location = (0.0, 0.0, 0.0)
ob_leg_l.parent = ob_root
ob_leg_l.location = (0.1875, 0.0, -0.75)
ob_leg_l.rotation_mode = 'XZY'
ob_leg_l.empty_display_size = 0.15
ob_leg_l_mesh.parent = ob_leg_l
ob_leg_l_mesh.location = (0.0, 0.0, 0.0)
ob_root.location = (0.0, 0.0, 1.5)
ob_root.empty_display_type = 'ARROWS'

# ---- collection membership
scene.collection.objects.link(ob_body)
scene.collection.objects.link(ob_body_mesh)
scene.collection.objects.link(ob_head)
scene.collection.objects.link(ob_head_mesh)
scene.collection.objects.link(ob_arm_r)
scene.collection.objects.link(ob_arm_r_mesh)
scene.collection.objects.link(ob_arm_l)
scene.collection.objects.link(ob_arm_l_mesh)
scene.collection.objects.link(ob_leg_r)
scene.collection.objects.link(ob_leg_r_mesh)
scene.collection.objects.link(ob_leg_l)
scene.collection.objects.link(ob_leg_l_mesh)
scene.collection.objects.link(ob_root)

# ---- scene / render settings (as saved in the file)
scene.frame_start = 0; scene.frame_end = 132; scene.frame_set(1)
scene.render.engine = 'BLENDER_EEVEE_NEXT'
scene.render.fps = 20
bpy.context.view_layer.update()

# ---- added for rendering (the .blend has no active camera): camera
cam_auto = bpy.data.cameras.new('AutoCamera')
cam_auto.lens = 50.0
cam_auto.sensor_width = 36.0
cam_auto.clip_end = 1000.0
ob_auto_camera = bpy.data.objects.new('AutoCamera', cam_auto)
scene.collection.objects.link(ob_auto_camera)
ob_auto_camera.location = (2.8625, -3.66931, 3.43583)
ob_auto_camera.rotation_euler = (1.09748, -7.21219e-08, 0.694738)
scene.camera = ob_auto_camera
bpy.context.view_layer.update()
